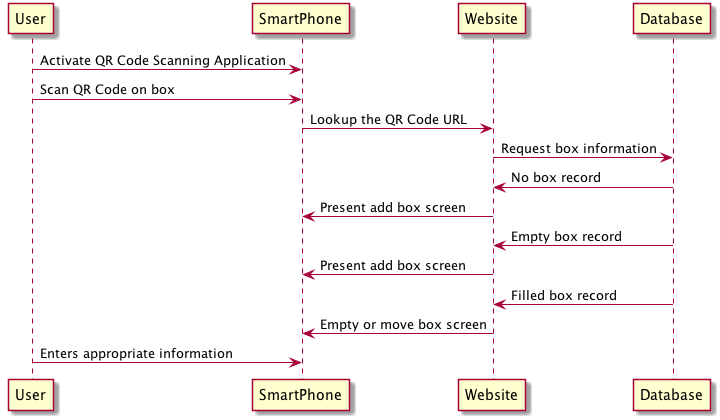

The diagram above was rendered by PlantUML. Its source (embedded in the PNG):
@startuml
User -> SmartPhone: Activate QR Code Scanning Application
User -> SmartPhone: Scan QR Code on box
SmartPhone -> Website: Lookup the QR Code URL
Website -> Database: Request box information
Website <- Database: No box record
Website -> SmartPhone: Present add box screen
Website <- Database: Empty box record
Website -> SmartPhone: Present add box screen
Website <- Database: Filled box record
Website -> SmartPhone: Empty or move box screen
User -> SmartPhone: Enters appropriate information

@enduml